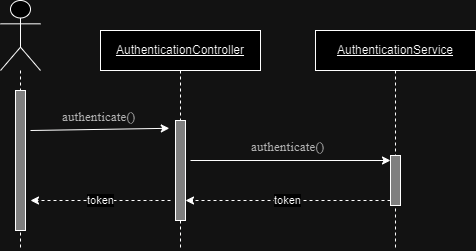

The diagram above was exported from draw.io. Its source (the exported page's mxGraphModel, read from the mxfile embedded in the PNG):
<mxGraphModel dx="1050" dy="579" grid="1" gridSize="10" guides="1" tooltips="1" connect="1" arrows="1" fold="1" page="1" pageScale="1" pageWidth="850" pageHeight="1100" math="0" shadow="0">
  <root>
    <mxCell id="0" />
    <mxCell id="1" parent="0" />
    <mxCell id="ZL6Z2OTUSIko7Are7IbC-2" value="" style="shape=umlLifeline;perimeter=lifelinePerimeter;whiteSpace=wrap;html=1;container=1;dropTarget=0;collapsible=0;recursiveResize=0;outlineConnect=0;portConstraint=eastwest;newEdgeStyle={&quot;curved&quot;:0,&quot;rounded&quot;:0};participant=umlActor;size=70;" parent="1" vertex="1">
      <mxGeometry x="110" y="70" width="40" height="250" as="geometry" />
    </mxCell>
    <mxCell id="0PIPGh06IXySqGzozp5v-5" value="" style="html=1;points=[[0,0,0,0,5],[0,1,0,0,-5],[1,0,0,0,5],[1,1,0,0,-5]];perimeter=orthogonalPerimeter;outlineConnect=0;targetShapes=umlLifeline;portConstraint=eastwest;newEdgeStyle={&quot;curved&quot;:0,&quot;rounded&quot;:0};fillColor=#808080;" parent="ZL6Z2OTUSIko7Are7IbC-2" vertex="1">
      <mxGeometry x="15" y="90" width="10" height="140" as="geometry" />
    </mxCell>
    <mxCell id="ZL6Z2OTUSIko7Are7IbC-5" value="&lt;u style=&quot;border-color: var(--border-color);&quot;&gt;AuthenticationController&lt;/u&gt;" style="shape=umlLifeline;perimeter=lifelinePerimeter;whiteSpace=wrap;html=1;container=1;dropTarget=0;collapsible=0;recursiveResize=0;outlineConnect=0;portConstraint=eastwest;newEdgeStyle={&quot;edgeStyle&quot;:&quot;elbowEdgeStyle&quot;,&quot;elbow&quot;:&quot;vertical&quot;,&quot;curved&quot;:0,&quot;rounded&quot;:0};" parent="1" vertex="1">
      <mxGeometry x="210" y="100" width="160" height="220" as="geometry" />
    </mxCell>
    <mxCell id="ZL6Z2OTUSIko7Are7IbC-19" value="" style="html=1;points=[[0,0,0,0,5],[0,1,0,0,-5],[1,0,0,0,5],[1,1,0,0,-5]];perimeter=orthogonalPerimeter;outlineConnect=0;targetShapes=umlLifeline;portConstraint=eastwest;newEdgeStyle={&quot;curved&quot;:0,&quot;rounded&quot;:0};fillColor=#808080;" parent="ZL6Z2OTUSIko7Are7IbC-5" vertex="1">
      <mxGeometry x="75" y="90" width="10" height="100" as="geometry" />
    </mxCell>
    <mxCell id="ZL6Z2OTUSIko7Are7IbC-7" value="&lt;u style=&quot;border-color: var(--border-color);&quot;&gt;AuthenticationService&lt;/u&gt;" style="shape=umlLifeline;perimeter=lifelinePerimeter;whiteSpace=wrap;html=1;container=1;dropTarget=0;collapsible=0;recursiveResize=0;outlineConnect=0;portConstraint=eastwest;newEdgeStyle={&quot;edgeStyle&quot;:&quot;elbowEdgeStyle&quot;,&quot;elbow&quot;:&quot;vertical&quot;,&quot;curved&quot;:0,&quot;rounded&quot;:0};" parent="1" vertex="1">
      <mxGeometry x="425" y="100" width="160" height="220" as="geometry" />
    </mxCell>
    <mxCell id="ZL6Z2OTUSIko7Are7IbC-24" value="" style="html=1;points=[[0,0,0,0,5],[0,1,0,0,-5],[1,0,0,0,5],[1,1,0,0,-5]];perimeter=orthogonalPerimeter;outlineConnect=0;targetShapes=umlLifeline;portConstraint=eastwest;newEdgeStyle={&quot;curved&quot;:0,&quot;rounded&quot;:0};fillColor=#808080;" parent="ZL6Z2OTUSIko7Are7IbC-7" vertex="1">
      <mxGeometry x="75" y="125" width="10" height="50" as="geometry" />
    </mxCell>
    <mxCell id="ZL6Z2OTUSIko7Are7IbC-25" value="" style="endArrow=classic;html=1;rounded=0;dashed=1;" parent="ZL6Z2OTUSIko7Are7IbC-7" source="ZL6Z2OTUSIko7Are7IbC-7" target="ZL6Z2OTUSIko7Are7IbC-24" edge="1">
      <mxGeometry width="50" height="50" relative="1" as="geometry">
        <mxPoint x="80" y="150" as="sourcePoint" />
        <mxPoint x="-125" y="150" as="targetPoint" />
      </mxGeometry>
    </mxCell>
    <mxCell id="ZL6Z2OTUSIko7Are7IbC-11" value="token" style="endArrow=classic;html=1;rounded=0;dashed=1;" parent="1" edge="1">
      <mxGeometry width="50" height="50" relative="1" as="geometry">
        <mxPoint x="280" y="270" as="sourcePoint" />
        <mxPoint x="140" y="270" as="targetPoint" />
        <Array as="points">
          <mxPoint x="280" y="270" />
          <mxPoint x="260" y="270" />
        </Array>
      </mxGeometry>
    </mxCell>
    <mxCell id="ZL6Z2OTUSIko7Are7IbC-13" value="" style="endArrow=classic;html=1;rounded=0;entryX=0.989;entryY=0.63;entryDx=0;entryDy=0;entryPerimeter=0;" parent="1" target="ZL6Z2OTUSIko7Are7IbC-14" edge="1">
      <mxGeometry width="50" height="50" relative="1" as="geometry">
        <mxPoint x="140" y="200" as="sourcePoint" />
        <mxPoint x="289.5" y="200" as="targetPoint" />
      </mxGeometry>
    </mxCell>
    <mxCell id="ZL6Z2OTUSIko7Are7IbC-14" value="&lt;p style=&quot;text-align: left&quot; data-pm-slice=&quot;1 1 [&amp;quot;tiptapChildEditor&amp;quot;,{&amp;quot;id&amp;quot;:&amp;quot;5b229be3-c77b-4bb0-8533-10261a9a3b89&amp;quot;,&amp;quot;shapeId&amp;quot;:&amp;quot;SxZooDxeaWQ&amp;quot;,&amp;quot;textId&amp;quot;:&amp;quot;main&amp;quot;}]&quot;&gt;&lt;span style=&quot;color: #4b4b4b; font-size: 10pt; font-family: noto_regular&quot;&gt;authenticate()&lt;/span&gt;&lt;/p&gt;" style="text;whiteSpace=wrap;html=1;" parent="1" vertex="1">
      <mxGeometry x="170" y="160" width="110" height="60" as="geometry" />
    </mxCell>
    <mxCell id="ZL6Z2OTUSIko7Are7IbC-16" value="" style="endArrow=classic;html=1;rounded=0;entryX=0;entryY=0;entryDx=0;entryDy=5;entryPerimeter=0;" parent="1" target="ZL6Z2OTUSIko7Are7IbC-24" edge="1">
      <mxGeometry width="50" height="50" relative="1" as="geometry">
        <mxPoint x="300" y="230" as="sourcePoint" />
        <mxPoint x="480" y="229.5" as="targetPoint" />
      </mxGeometry>
    </mxCell>
    <mxCell id="ZL6Z2OTUSIko7Are7IbC-17" value="&lt;p style=&quot;text-align: left&quot; data-pm-slice=&quot;1 1 [&amp;quot;tiptapChildEditor&amp;quot;,{&amp;quot;id&amp;quot;:&amp;quot;5b229be3-c77b-4bb0-8533-10261a9a3b89&amp;quot;,&amp;quot;shapeId&amp;quot;:&amp;quot;SxZooDxeaWQ&amp;quot;,&amp;quot;textId&amp;quot;:&amp;quot;main&amp;quot;}]&quot;&gt;&lt;span style=&quot;color: #4b4b4b; font-size: 10pt; font-family: noto_regular&quot;&gt;authenticate()&lt;/span&gt;&lt;/p&gt;" style="text;whiteSpace=wrap;html=1;" parent="1" vertex="1">
      <mxGeometry x="358.5" y="190" width="110" height="60" as="geometry" />
    </mxCell>
    <mxCell id="0PIPGh06IXySqGzozp5v-3" value="token" style="endArrow=classic;html=1;rounded=0;dashed=1;exitX=0;exitY=1;exitDx=0;exitDy=-5;exitPerimeter=0;" parent="1" source="ZL6Z2OTUSIko7Are7IbC-24" target="ZL6Z2OTUSIko7Are7IbC-19" edge="1">
      <mxGeometry width="50" height="50" relative="1" as="geometry">
        <mxPoint x="290" y="260" as="sourcePoint" />
        <mxPoint x="140" y="260" as="targetPoint" />
      </mxGeometry>
    </mxCell>
  </root>
</mxGraphModel>